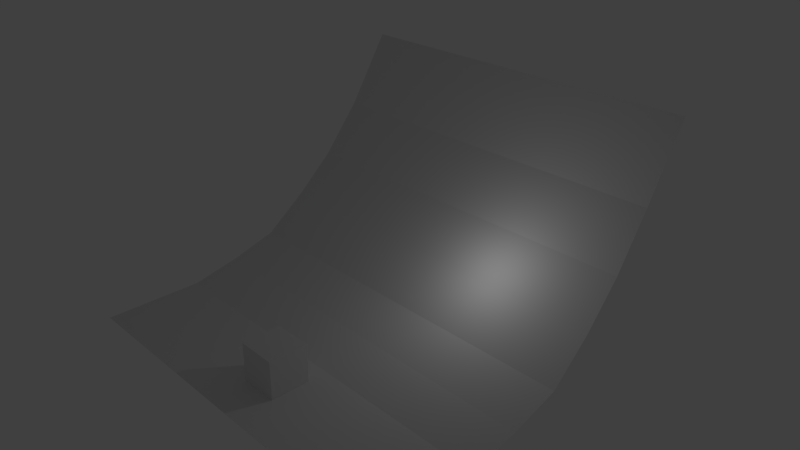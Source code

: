 # Source: Slope.blend  (saved by Blender 2.79.1; exported with 4.5.12 LTS)
import bpy
from mathutils import Matrix  # noqa: F401  (used for matrix-valued properties, if any)

bpy.ops.wm.read_factory_settings(use_empty=True)
scene = bpy.context.scene
scene.name = 'Scene'

# ---- collections
col_collection_1 = bpy.data.collections.new('Collection 1'); scene.collection.children.link(col_collection_1)

# ---- world
world_world = bpy.data.worlds.new('World'); scene.world = world_world
world_world.color = (0.05088, 0.05088, 0.05088)
world_world.use_sun_shadow = False
world_world.sun_shadow_jitter_overblur = 0.0
world_world.cycles.sampling_method = 'MANUAL'

# ---- cameras
cam_camera = bpy.data.cameras.new('Camera')
cam_camera.clip_end = 100.0
cam_camera.lens = 35.0
cam_camera.sensor_width = 32.0
cam_camera.sensor_height = 18.0
cam_camera.ortho_scale = 7.314
cam_camera.dof.focus_distance = 0.0
cam_camera.dof.aperture_fstop = 128.0

# ---- lights
light_lamp = bpy.data.lights.new('Lamp', 'POINT')
light_lamp.transmission_factor = 0.0
light_lamp.cutoff_distance = 30.0
light_lamp.energy = 100.0
light_lamp.shadow_buffer_clip_start = 1.001
light_lamp.shadow_soft_size = 0.1
light_lamp.shadow_maximum_resolution = 0.006
light_lamp.use_absolute_resolution = True

# ---- meshes
me_cube_001 = bpy.data.meshes.new('Cube.001')
me_cube_001.from_pydata([(-1.0, -1.0, -1.0), (-1.0, -1.0, 1.0), (-1.0, 1.0, -1.0), (-1.0, 1.0, 1.0), (1.0, -1.0, -1.0), (1.0, -1.0, 1.0), (1.0, 1.0, -1.0), (1.0, 1.0, 1.0)], [], [(0, 1, 3, 2), (2, 3, 7, 6), (6, 7, 5, 4), (4, 5, 1, 0), (2, 6, 4, 0), (7, 3, 1, 5)])
me_cube_001.use_remesh_preserve_volume = False
me_cube_001.use_remesh_preserve_attributes = False
me_cube_001.use_mirror_vertex_groups = False
me_cube_001.update()
me_plane = bpy.data.meshes.new('Plane')
me_plane.from_pydata([(-1.0, -1.0, 0.0), (1.0, -1.0, 0.0), (-1.117, 0.9653, 1.07), (0.8831, 0.9653, 1.07), (-1.004, -0.00127, 0.129), (0.9957, -0.00127, 0.129), (-1.0, -0.5, 0.0), (0.9343, 0.4805, 0.4616), (-1.066, 0.4805, 0.4616), (1.0, -0.5, 0.0), (-1.0, -0.75, 0.0), (0.8983, 0.7198, 0.7032), (-1.03, 0.2412, 0.2877), (1.0, -0.25, 0.0559), (-1.0, -0.25, 0.0559), (0.9705, 0.2412, 0.2877), (-1.102, 0.7198, 0.7032), (1.0, -0.75, 0.0)], [], [(16, 11, 3, 2), (14, 13, 5, 4), (10, 17, 9, 6), (12, 15, 7, 8), (4, 5, 15, 12), (0, 1, 17, 10), (6, 9, 13, 14), (8, 7, 11, 16)])
me_plane.use_remesh_preserve_volume = False
me_plane.use_remesh_preserve_attributes = False
me_plane.use_mirror_vertex_groups = False
me_plane.update()

# ---- objects
ob_cube = bpy.data.objects.new('Cube', me_cube_001)
ob_plane = bpy.data.objects.new('Plane', me_plane)
ob_lamp = bpy.data.objects.new('Lamp', light_lamp)
ob_camera = bpy.data.objects.new('Camera', cam_camera)

# ---- transforms, parenting, visibility, modifiers, constraints
ob_cube.location = (0.0, -7.0, 1.0)
ob_cube.lineart.crease_threshold = 0.0
ob_plane.location = (0.0, 0.0, 0.0)
ob_plane.scale = (10.0, 10.0, 10.0)
ob_plane.lineart.crease_threshold = 0.0
ob_lamp.location = (4.076, 1.005, 5.904)
ob_lamp.rotation_euler = (0.6503, 0.05522, 1.866)
ob_lamp.lock_rotations_4d = False
ob_lamp.empty_display_type = 'ARROWS'
ob_lamp.color = (0.0, 0.0, 0.0, 0.0)
ob_lamp.lineart.crease_threshold = 0.0
ob_camera.location = (27.03, -24.93, 23.7)
ob_camera.rotation_euler = (1.109, 0.0, 0.8149)
ob_camera.lock_rotations_4d = False
ob_camera.empty_display_type = 'ARROWS'
ob_camera.color = (0.0, 0.0, 0.0, 0.0)
ob_camera.display_type = 'WIRE'
ob_camera.lineart.crease_threshold = 0.0

# ---- collection membership
col_collection_1.objects.link(ob_cube)
col_collection_1.objects.link(ob_plane)
col_collection_1.objects.link(ob_lamp)
col_collection_1.objects.link(ob_camera)

# ---- scene / render settings (as saved in the file)
scene.camera = ob_camera
scene.frame_start = 1; scene.frame_end = 250; scene.frame_set(1)
scene.render.engine = 'BLENDER_EEVEE_NEXT'
scene.render.resolution_percentage = 50
scene.render.dither_intensity = 0.0
scene.cycles.use_denoising = False
scene.cycles.samples = 128
scene.cycles.sampling_pattern = 'TABULATED_SOBOL'
scene.cycles.use_adaptive_sampling = False
scene.cycles.use_light_tree = False
scene.view_settings.view_transform = 'Standard'
bpy.context.view_layer.update()

